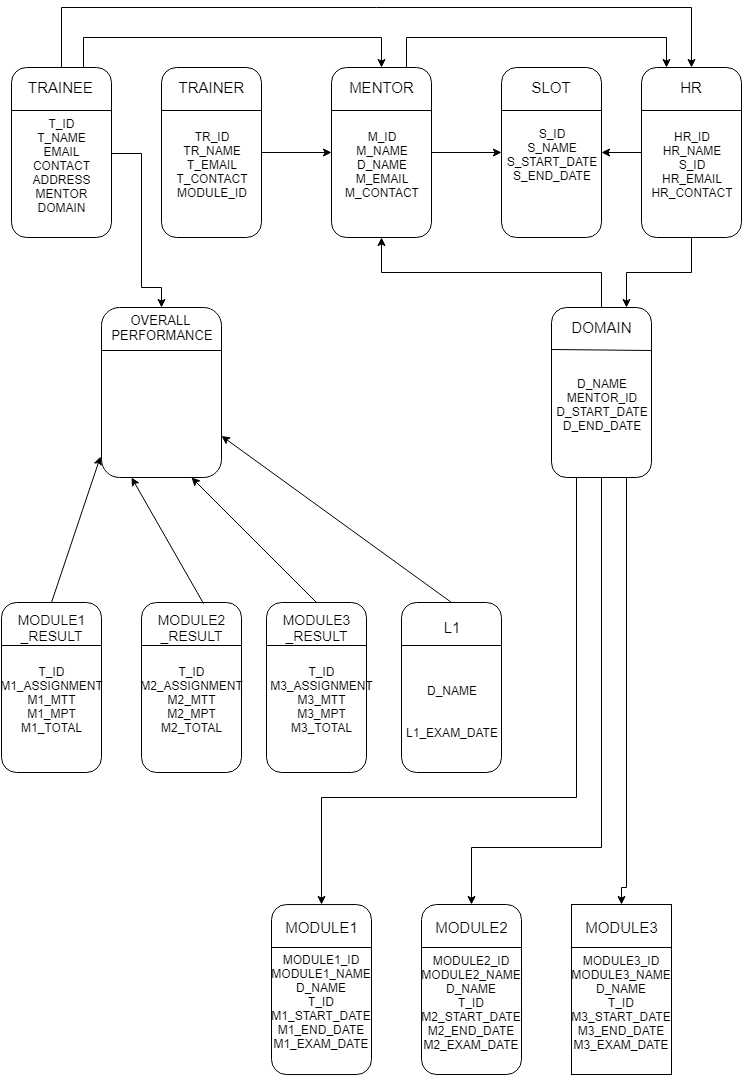

The diagram above was exported from draw.io. Its source (the exported page's mxGraphModel, read from the mxfile embedded in the PNG):
<mxGraphModel dx="1024" dy="492" grid="1" gridSize="10" guides="1" tooltips="1" connect="1" arrows="1" fold="1" page="1" pageScale="1" pageWidth="850" pageHeight="1100" math="0" shadow="0">
  <root>
    <mxCell id="0" />
    <mxCell id="1" parent="0" />
    <mxCell id="50" style="edgeStyle=orthogonalEdgeStyle;rounded=0;html=1;exitX=1;exitY=0.5;entryX=0;entryY=0.5;jettySize=auto;orthogonalLoop=1;" edge="1" parent="1" source="3" target="5">
      <mxGeometry relative="1" as="geometry" />
    </mxCell>
    <mxCell id="3" value="" style="rounded=1;whiteSpace=wrap;html=1;" vertex="1" parent="1">
      <mxGeometry x="220" y="70" width="100" height="170" as="geometry" />
    </mxCell>
    <mxCell id="55" style="edgeStyle=orthogonalEdgeStyle;rounded=0;html=1;exitX=1;exitY=0.5;entryX=0.5;entryY=0;jettySize=auto;orthogonalLoop=1;" edge="1" parent="1" source="4" target="8">
      <mxGeometry relative="1" as="geometry">
        <Array as="points">
          <mxPoint x="200" y="156" />
          <mxPoint x="200" y="290" />
          <mxPoint x="220" y="290" />
        </Array>
      </mxGeometry>
    </mxCell>
    <mxCell id="4" value="" style="rounded=1;whiteSpace=wrap;html=1;" vertex="1" parent="1">
      <mxGeometry x="70" y="70" width="100" height="170" as="geometry" />
    </mxCell>
    <mxCell id="51" style="edgeStyle=orthogonalEdgeStyle;rounded=0;html=1;exitX=1;exitY=0.5;entryX=0;entryY=0.5;jettySize=auto;orthogonalLoop=1;" edge="1" parent="1" source="5" target="6">
      <mxGeometry relative="1" as="geometry" />
    </mxCell>
    <mxCell id="54" style="edgeStyle=orthogonalEdgeStyle;rounded=0;html=1;exitX=0.75;exitY=0;entryX=0.25;entryY=0;jettySize=auto;orthogonalLoop=1;" edge="1" parent="1" source="5" target="7">
      <mxGeometry relative="1" as="geometry">
        <Array as="points">
          <mxPoint x="465" y="40" />
          <mxPoint x="725" y="40" />
        </Array>
      </mxGeometry>
    </mxCell>
    <mxCell id="5" value="" style="rounded=1;whiteSpace=wrap;html=1;" vertex="1" parent="1">
      <mxGeometry x="390" y="70" width="100" height="170" as="geometry" />
    </mxCell>
    <mxCell id="6" value="" style="rounded=1;whiteSpace=wrap;html=1;" vertex="1" parent="1">
      <mxGeometry x="560" y="70" width="100" height="170" as="geometry" />
    </mxCell>
    <mxCell id="52" style="edgeStyle=orthogonalEdgeStyle;rounded=0;html=1;exitX=0;exitY=0.5;jettySize=auto;orthogonalLoop=1;" edge="1" parent="1" source="7" target="6">
      <mxGeometry relative="1" as="geometry" />
    </mxCell>
    <mxCell id="57" style="edgeStyle=orthogonalEdgeStyle;rounded=0;html=1;exitX=0.5;exitY=1;entryX=0.75;entryY=0;jettySize=auto;orthogonalLoop=1;" edge="1" parent="1" source="7" target="9">
      <mxGeometry relative="1" as="geometry" />
    </mxCell>
    <mxCell id="7" value="" style="rounded=1;whiteSpace=wrap;html=1;" vertex="1" parent="1">
      <mxGeometry x="700" y="70" width="100" height="170" as="geometry" />
    </mxCell>
    <mxCell id="8" value="" style="rounded=1;whiteSpace=wrap;html=1;" vertex="1" parent="1">
      <mxGeometry x="160" y="310" width="120" height="170" as="geometry" />
    </mxCell>
    <mxCell id="56" style="edgeStyle=orthogonalEdgeStyle;rounded=0;html=1;exitX=0.5;exitY=0;entryX=0.5;entryY=1;jettySize=auto;orthogonalLoop=1;" edge="1" parent="1" source="9" target="5">
      <mxGeometry relative="1" as="geometry" />
    </mxCell>
    <mxCell id="63" style="edgeStyle=orthogonalEdgeStyle;rounded=0;html=1;exitX=0.25;exitY=1;entryX=0.5;entryY=0;jettySize=auto;orthogonalLoop=1;" edge="1" parent="1" source="9" target="14">
      <mxGeometry relative="1" as="geometry">
        <Array as="points">
          <mxPoint x="635" y="800" />
          <mxPoint x="380" y="800" />
        </Array>
      </mxGeometry>
    </mxCell>
    <mxCell id="64" style="edgeStyle=orthogonalEdgeStyle;rounded=0;html=1;exitX=0.5;exitY=1;entryX=0.5;entryY=0;jettySize=auto;orthogonalLoop=1;" edge="1" parent="1" source="9" target="17">
      <mxGeometry relative="1" as="geometry">
        <Array as="points">
          <mxPoint x="660" y="850" />
          <mxPoint x="530" y="850" />
        </Array>
      </mxGeometry>
    </mxCell>
    <mxCell id="65" style="edgeStyle=orthogonalEdgeStyle;rounded=0;html=1;exitX=0.75;exitY=1;entryX=0.5;entryY=0;jettySize=auto;orthogonalLoop=1;" edge="1" parent="1" source="9" target="18">
      <mxGeometry relative="1" as="geometry">
        <Array as="points">
          <mxPoint x="685" y="890" />
          <mxPoint x="680" y="890" />
        </Array>
      </mxGeometry>
    </mxCell>
    <mxCell id="9" value="" style="rounded=1;whiteSpace=wrap;html=1;" vertex="1" parent="1">
      <mxGeometry x="610" y="310" width="100" height="170" as="geometry" />
    </mxCell>
    <mxCell id="10" value="" style="rounded=1;whiteSpace=wrap;html=1;" vertex="1" parent="1">
      <mxGeometry x="60" y="605" width="100" height="170" as="geometry" />
    </mxCell>
    <mxCell id="11" value="" style="rounded=1;whiteSpace=wrap;html=1;" vertex="1" parent="1">
      <mxGeometry x="200" y="605" width="100" height="170" as="geometry" />
    </mxCell>
    <mxCell id="12" value="" style="rounded=1;whiteSpace=wrap;html=1;" vertex="1" parent="1">
      <mxGeometry x="325" y="605" width="100" height="170" as="geometry" />
    </mxCell>
    <mxCell id="13" value="" style="rounded=1;whiteSpace=wrap;html=1;" vertex="1" parent="1">
      <mxGeometry x="460" y="605" width="100" height="170" as="geometry" />
    </mxCell>
    <mxCell id="14" value="" style="rounded=1;whiteSpace=wrap;html=1;" vertex="1" parent="1">
      <mxGeometry x="330" y="907.0588235294117" width="100" height="170" as="geometry" />
    </mxCell>
    <mxCell id="17" value="" style="rounded=1;whiteSpace=wrap;html=1;" vertex="1" parent="1">
      <mxGeometry x="480" y="907" width="100" height="170" as="geometry" />
    </mxCell>
    <mxCell id="18" value="" style="text;html=1;strokeColor=#000000;fillColor=#ffffff;align=center;verticalAlign=middle;whiteSpace=wrap;rounded=0;fontFamily=Helvetica;fontSize=12;fontColor=#000000;" vertex="1" parent="1">
      <mxGeometry x="630" y="907" width="100" height="170" as="geometry" />
    </mxCell>
    <mxCell id="19" value="" style="endArrow=none;html=1;entryX=1;entryY=0.25;exitX=0;exitY=0.25;" edge="1" parent="1" source="4" target="4">
      <mxGeometry width="50" height="50" relative="1" as="geometry">
        <mxPoint y="180" as="sourcePoint" />
        <mxPoint x="50" y="130" as="targetPoint" />
      </mxGeometry>
    </mxCell>
    <mxCell id="48" style="edgeStyle=orthogonalEdgeStyle;rounded=0;html=1;exitX=0.5;exitY=0;jettySize=auto;orthogonalLoop=1;" edge="1" parent="1" source="20">
      <mxGeometry relative="1" as="geometry">
        <mxPoint x="750" y="70" as="targetPoint" />
        <Array as="points">
          <mxPoint x="120" y="10" />
          <mxPoint x="750" y="10" />
        </Array>
      </mxGeometry>
    </mxCell>
    <mxCell id="53" style="edgeStyle=orthogonalEdgeStyle;rounded=0;html=1;exitX=0.75;exitY=0;entryX=0.5;entryY=0;jettySize=auto;orthogonalLoop=1;" edge="1" parent="1" source="20" target="5">
      <mxGeometry relative="1" as="geometry">
        <Array as="points">
          <mxPoint x="142" y="40" />
          <mxPoint x="440" y="40" />
        </Array>
      </mxGeometry>
    </mxCell>
    <mxCell id="20" value="&lt;font style=&quot;font-size: 15px&quot;&gt;TRAINEE&lt;/font&gt;" style="text;html=1;strokeColor=none;fillColor=none;align=center;verticalAlign=middle;whiteSpace=wrap;rounded=0;" vertex="1" parent="1">
      <mxGeometry x="75" y="70" width="90" height="40" as="geometry" />
    </mxCell>
    <mxCell id="21" value="" style="endArrow=none;html=1;exitX=0;exitY=0.25;entryX=1;entryY=0.25;" edge="1" parent="1" source="3" target="3">
      <mxGeometry width="50" height="50" relative="1" as="geometry">
        <mxPoint x="260" y="190" as="sourcePoint" />
        <mxPoint x="310" y="140" as="targetPoint" />
      </mxGeometry>
    </mxCell>
    <mxCell id="22" value="&lt;font style=&quot;font-size: 15px&quot;&gt;TRAINER&lt;/font&gt;" style="text;html=1;strokeColor=none;fillColor=none;align=center;verticalAlign=middle;whiteSpace=wrap;rounded=0;" vertex="1" parent="1">
      <mxGeometry x="220" y="80" width="100" height="20" as="geometry" />
    </mxCell>
    <mxCell id="23" value="" style="endArrow=none;html=1;exitX=0;exitY=0.25;entryX=1;entryY=0.25;" edge="1" parent="1" source="5" target="5">
      <mxGeometry width="50" height="50" relative="1" as="geometry">
        <mxPoint x="430" y="180" as="sourcePoint" />
        <mxPoint x="480" y="130" as="targetPoint" />
      </mxGeometry>
    </mxCell>
    <mxCell id="24" value="&lt;font style=&quot;font-size: 15px&quot;&gt;MENTOR&lt;/font&gt;" style="text;html=1;strokeColor=none;fillColor=none;align=center;verticalAlign=middle;whiteSpace=wrap;rounded=0;" vertex="1" parent="1">
      <mxGeometry x="390" y="80" width="100" height="20" as="geometry" />
    </mxCell>
    <mxCell id="25" value="" style="endArrow=none;html=1;exitX=0;exitY=0.25;entryX=1;entryY=0.25;" edge="1" parent="1" source="6" target="6">
      <mxGeometry width="50" height="50" relative="1" as="geometry">
        <mxPoint x="590" y="150" as="sourcePoint" />
        <mxPoint x="640" y="100" as="targetPoint" />
      </mxGeometry>
    </mxCell>
    <mxCell id="26" value="&lt;font style=&quot;font-size: 15px&quot;&gt;SLOT&lt;/font&gt;" style="text;html=1;strokeColor=none;fillColor=none;align=center;verticalAlign=middle;whiteSpace=wrap;rounded=0;" vertex="1" parent="1">
      <mxGeometry x="590" y="80" width="40" height="20" as="geometry" />
    </mxCell>
    <mxCell id="27" value="" style="endArrow=none;html=1;exitX=0;exitY=0.25;entryX=1;entryY=0.25;" edge="1" parent="1" source="7" target="7">
      <mxGeometry width="50" height="50" relative="1" as="geometry">
        <mxPoint x="730" y="190" as="sourcePoint" />
        <mxPoint x="780" y="140" as="targetPoint" />
      </mxGeometry>
    </mxCell>
    <mxCell id="28" value="&lt;font style=&quot;font-size: 15px&quot;&gt;HR&lt;/font&gt;" style="text;html=1;strokeColor=none;fillColor=none;align=center;verticalAlign=middle;whiteSpace=wrap;rounded=0;" vertex="1" parent="1">
      <mxGeometry x="700" y="80" width="100" height="20" as="geometry" />
    </mxCell>
    <mxCell id="29" value="" style="endArrow=none;html=1;exitX=0;exitY=0.25;entryX=1;entryY=0.25;" edge="1" parent="1" source="8" target="8">
      <mxGeometry width="50" height="50" relative="1" as="geometry">
        <mxPoint x="200" y="430" as="sourcePoint" />
        <mxPoint x="250" y="380" as="targetPoint" />
      </mxGeometry>
    </mxCell>
    <mxCell id="30" value="&lt;font style=&quot;font-size: 13px&quot;&gt;OVERALL&amp;nbsp;&lt;br&gt;PERFORMANCE&lt;/font&gt;&lt;br&gt;" style="text;html=1;strokeColor=none;fillColor=none;align=center;verticalAlign=middle;whiteSpace=wrap;rounded=0;" vertex="1" parent="1">
      <mxGeometry x="200" y="320" width="40" height="20" as="geometry" />
    </mxCell>
    <mxCell id="31" value="" style="endArrow=none;html=1;entryX=1;entryY=0.25;" edge="1" parent="1" target="9">
      <mxGeometry width="50" height="50" relative="1" as="geometry">
        <mxPoint x="610" y="352" as="sourcePoint" />
        <mxPoint x="580" y="300" as="targetPoint" />
      </mxGeometry>
    </mxCell>
    <mxCell id="32" value="&lt;font style=&quot;font-size: 15px&quot;&gt;DOMAIN&lt;/font&gt;" style="text;html=1;strokeColor=none;fillColor=none;align=center;verticalAlign=middle;whiteSpace=wrap;rounded=0;" vertex="1" parent="1">
      <mxGeometry x="640" y="320" width="40" height="20" as="geometry" />
    </mxCell>
    <mxCell id="33" value="" style="endArrow=none;html=1;exitX=0;exitY=0.25;entryX=1;entryY=0.25;" edge="1" parent="1" source="10" target="10">
      <mxGeometry width="50" height="50" relative="1" as="geometry">
        <mxPoint x="80" y="670" as="sourcePoint" />
        <mxPoint x="130" y="620" as="targetPoint" />
      </mxGeometry>
    </mxCell>
    <mxCell id="34" value="" style="endArrow=none;html=1;exitX=0;exitY=0.25;entryX=1;entryY=0.25;" edge="1" parent="1" source="11" target="11">
      <mxGeometry width="50" height="50" relative="1" as="geometry">
        <mxPoint x="220" y="680" as="sourcePoint" />
        <mxPoint x="270" y="630" as="targetPoint" />
      </mxGeometry>
    </mxCell>
    <mxCell id="35" value="" style="endArrow=none;html=1;exitX=0;exitY=0.25;entryX=1;entryY=0.25;" edge="1" parent="1" source="12" target="12">
      <mxGeometry width="50" height="50" relative="1" as="geometry">
        <mxPoint x="350" y="680" as="sourcePoint" />
        <mxPoint x="400" y="630" as="targetPoint" />
      </mxGeometry>
    </mxCell>
    <mxCell id="36" value="" style="endArrow=none;html=1;exitX=0;exitY=0.25;entryX=1;entryY=0.25;" edge="1" parent="1" source="13" target="13">
      <mxGeometry width="50" height="50" relative="1" as="geometry">
        <mxPoint x="490" y="680" as="sourcePoint" />
        <mxPoint x="540" y="630" as="targetPoint" />
      </mxGeometry>
    </mxCell>
    <mxCell id="37" value="&lt;font style=&quot;font-size: 14px&quot;&gt;MODULE1&lt;br&gt;_RESULT&lt;/font&gt;" style="text;html=1;strokeColor=none;fillColor=none;align=center;verticalAlign=middle;whiteSpace=wrap;rounded=0;" vertex="1" parent="1">
      <mxGeometry x="90" y="620" width="40" height="20" as="geometry" />
    </mxCell>
    <mxCell id="38" value="&lt;font style=&quot;font-size: 14px&quot;&gt;MODULE2&lt;br&gt;_RESULT&lt;/font&gt;" style="text;html=1;strokeColor=none;fillColor=none;align=center;verticalAlign=middle;whiteSpace=wrap;rounded=0;" vertex="1" parent="1">
      <mxGeometry x="230" y="620" width="40" height="20" as="geometry" />
    </mxCell>
    <mxCell id="39" value="&lt;font style=&quot;font-size: 14px&quot;&gt;MODULE3&lt;br&gt;_RESULT&lt;/font&gt;" style="text;html=1;strokeColor=none;fillColor=none;align=center;verticalAlign=middle;whiteSpace=wrap;rounded=0;" vertex="1" parent="1">
      <mxGeometry x="355" y="620" width="40" height="20" as="geometry" />
    </mxCell>
    <mxCell id="40" value="&lt;font style=&quot;font-size: 15px&quot;&gt;L1&lt;/font&gt;" style="text;html=1;strokeColor=none;fillColor=none;align=center;verticalAlign=middle;whiteSpace=wrap;rounded=0;" vertex="1" parent="1">
      <mxGeometry x="490" y="620" width="40" height="20" as="geometry" />
    </mxCell>
    <mxCell id="41" value="" style="endArrow=none;html=1;entryX=1;entryY=0.25;exitX=0;exitY=0.25;" edge="1" parent="1" source="14" target="14">
      <mxGeometry width="50" height="50" relative="1" as="geometry">
        <mxPoint x="230" y="1030" as="sourcePoint" />
        <mxPoint x="280" y="980" as="targetPoint" />
      </mxGeometry>
    </mxCell>
    <mxCell id="42" value="" style="endArrow=none;html=1;entryX=1;entryY=0.25;exitX=0;exitY=0.25;" edge="1" parent="1" source="18" target="18">
      <mxGeometry width="50" height="50" relative="1" as="geometry">
        <mxPoint x="200" y="1010" as="sourcePoint" />
        <mxPoint x="250" y="960" as="targetPoint" />
      </mxGeometry>
    </mxCell>
    <mxCell id="43" value="" style="endArrow=none;html=1;entryX=1;entryY=0.25;exitX=0;exitY=0.25;" edge="1" parent="1" source="17" target="17">
      <mxGeometry width="50" height="50" relative="1" as="geometry">
        <mxPoint x="150" y="1000" as="sourcePoint" />
        <mxPoint x="200" y="950" as="targetPoint" />
      </mxGeometry>
    </mxCell>
    <mxCell id="44" value="&lt;font style=&quot;font-size: 15px&quot;&gt;MODULE1&lt;/font&gt;" style="text;html=1;strokeColor=none;fillColor=none;align=center;verticalAlign=middle;whiteSpace=wrap;rounded=0;" vertex="1" parent="1">
      <mxGeometry x="360" y="920" width="40" height="20" as="geometry" />
    </mxCell>
    <mxCell id="45" value="&lt;font style=&quot;font-size: 15px&quot;&gt;MODULE2&lt;/font&gt;" style="text;html=1;strokeColor=none;fillColor=none;align=center;verticalAlign=middle;whiteSpace=wrap;rounded=0;" vertex="1" parent="1">
      <mxGeometry x="510" y="920" width="40" height="20" as="geometry" />
    </mxCell>
    <mxCell id="46" value="&lt;font style=&quot;font-size: 15px&quot;&gt;MODULE3&lt;/font&gt;" style="text;html=1;strokeColor=none;fillColor=none;align=center;verticalAlign=middle;whiteSpace=wrap;rounded=0;" vertex="1" parent="1">
      <mxGeometry x="660" y="920" width="40" height="20" as="geometry" />
    </mxCell>
    <mxCell id="59" value="" style="endArrow=classic;html=1;entryX=-0.011;entryY=0.877;entryPerimeter=0;exitX=0.5;exitY=0;" edge="1" parent="1" source="10" target="8">
      <mxGeometry width="50" height="50" relative="1" as="geometry">
        <mxPoint x="50" y="540" as="sourcePoint" />
        <mxPoint x="100" y="490" as="targetPoint" />
      </mxGeometry>
    </mxCell>
    <mxCell id="60" value="" style="endArrow=classic;html=1;entryX=0.25;entryY=1;exitX=0.622;exitY=0.007;exitPerimeter=0;" edge="1" parent="1" source="11" target="8">
      <mxGeometry width="50" height="50" relative="1" as="geometry">
        <mxPoint x="180" y="550" as="sourcePoint" />
        <mxPoint x="230" y="500" as="targetPoint" />
      </mxGeometry>
    </mxCell>
    <mxCell id="61" value="" style="endArrow=classic;html=1;entryX=0.75;entryY=1;exitX=0.5;exitY=0;" edge="1" parent="1" source="12" target="8">
      <mxGeometry width="50" height="50" relative="1" as="geometry">
        <mxPoint x="270" y="575" as="sourcePoint" />
        <mxPoint x="320" y="525" as="targetPoint" />
      </mxGeometry>
    </mxCell>
    <mxCell id="62" value="" style="endArrow=classic;html=1;exitX=0.5;exitY=0;" edge="1" parent="1" source="13" target="8">
      <mxGeometry width="50" height="50" relative="1" as="geometry">
        <mxPoint x="465" y="560" as="sourcePoint" />
        <mxPoint x="515" y="510" as="targetPoint" />
      </mxGeometry>
    </mxCell>
    <mxCell id="68" value="&lt;p style=&quot;line-height: 0%&quot;&gt;&lt;/p&gt;&lt;table&gt;&lt;tbody&gt;&lt;tr&gt;&lt;td valign=&quot;top&quot;&gt;&lt;p&gt;&lt;span lang=&quot;EN-US&quot;&gt;D_NAME&lt;/span&gt;&lt;/p&gt;&lt;/td&gt;&lt;/tr&gt;&lt;tr&gt;&lt;td valign=&quot;top&quot;&gt;&lt;p&gt;&lt;span lang=&quot;EN-US&quot;&gt;L1_EXAM_DATE &lt;/span&gt;&lt;/p&gt;&lt;/td&gt;&lt;/tr&gt;&lt;/tbody&gt;&lt;/table&gt;&lt;p&gt;&lt;/p&gt;" style="text;html=1;strokeColor=none;fillColor=none;align=center;verticalAlign=middle;whiteSpace=wrap;rounded=0;" vertex="1" parent="1">
      <mxGeometry x="490" y="700.1666666666666" width="40" height="20" as="geometry" />
    </mxCell>
    <mxCell id="73" value="TR_ID&lt;br&gt;TR_NAME&lt;br&gt;T_EMAIL&lt;br&gt;T_CONTACT&lt;br&gt;MODULE_ID&lt;br&gt;" style="text;html=1;strokeColor=none;fillColor=none;align=center;verticalAlign=middle;whiteSpace=wrap;rounded=0;" vertex="1" parent="1">
      <mxGeometry x="250" y="155" width="40" height="20" as="geometry" />
    </mxCell>
    <mxCell id="75" value="S_ID&lt;br&gt;S_NAME&lt;br&gt;S_START_DATE&lt;br&gt;S_END_DATE&lt;br&gt;" style="text;html=1;strokeColor=none;fillColor=none;align=center;verticalAlign=middle;whiteSpace=wrap;rounded=0;" vertex="1" parent="1">
      <mxGeometry x="590" y="145" width="40" height="20" as="geometry" />
    </mxCell>
    <mxCell id="77" value="T_ID&lt;br&gt;T_NAME&lt;br&gt;EMAIL&lt;br&gt;CONTACT&lt;br&gt;ADDRESS&lt;br&gt;MENTOR&lt;br&gt;DOMAIN&lt;br&gt;" style="text;html=1;strokeColor=none;fillColor=none;align=center;verticalAlign=middle;whiteSpace=wrap;rounded=0;" vertex="1" parent="1">
      <mxGeometry x="100" y="155" width="40" height="20" as="geometry" />
    </mxCell>
    <mxCell id="78" value="D_NAME&lt;br&gt;MENTOR_ID&lt;br&gt;D_START_DATE&lt;br&gt;D_END_DATE&lt;br&gt;" style="text;html=1;strokeColor=none;fillColor=none;align=center;verticalAlign=middle;whiteSpace=wrap;rounded=0;" vertex="1" parent="1">
      <mxGeometry x="640" y="395" width="40" height="20" as="geometry" />
    </mxCell>
    <mxCell id="79" value="MODULE1_ID&lt;br&gt;MODULE1_NAME&lt;br&gt;D_NAME&lt;br&gt;T_ID&lt;br&gt;M1_START_DATE&lt;br&gt;M1_END_DATE&lt;br&gt;M1_EXAM_DATE&lt;br&gt;" style="text;html=1;strokeColor=none;fillColor=none;align=center;verticalAlign=middle;whiteSpace=wrap;rounded=0;" vertex="1" parent="1">
      <mxGeometry x="360" y="991.8333333333334" width="40" height="20" as="geometry" />
    </mxCell>
    <mxCell id="80" value="HR_ID&lt;br&gt;HR_NAME&lt;br&gt;S_ID&lt;br&gt;HR_EMAIL&lt;br&gt;HR_CONTACT&lt;br&gt;" style="text;html=1;strokeColor=none;fillColor=none;align=center;verticalAlign=middle;whiteSpace=wrap;rounded=0;" vertex="1" parent="1">
      <mxGeometry x="730" y="155" width="40" height="20" as="geometry" />
    </mxCell>
    <mxCell id="81" value="MODULE2_ID&lt;br&gt;MODULE2_NAME&lt;br&gt;D_NAME&lt;br&gt;T_ID&lt;br&gt;M2_START_DATE&lt;br&gt;M2_END_DATE&lt;br&gt;M2_EXAM_DATE" style="text;html=1;strokeColor=none;fillColor=none;align=center;verticalAlign=middle;whiteSpace=wrap;rounded=0;" vertex="1" parent="1">
      <mxGeometry x="510" y="992" width="40" height="20" as="geometry" />
    </mxCell>
    <mxCell id="82" value="MODULE3_ID&lt;br&gt;MODULE3_NAME&lt;br&gt;D_NAME&lt;br&gt;T_ID&lt;br&gt;M3_START_DATE&lt;br&gt;M3_END_DATE&lt;br&gt;M3_EXAM_DATE" style="text;html=1;strokeColor=none;fillColor=none;align=center;verticalAlign=middle;whiteSpace=wrap;rounded=0;" vertex="1" parent="1">
      <mxGeometry x="660" y="992" width="40" height="20" as="geometry" />
    </mxCell>
    <mxCell id="83" value="T_ID&lt;br&gt;M1_ASSIGNMENT&lt;br&gt;M1_MTT&lt;br&gt;M1_MPT&lt;br&gt;M1_TOTAL&lt;br&gt;" style="text;html=1;strokeColor=none;fillColor=none;align=center;verticalAlign=middle;whiteSpace=wrap;rounded=0;" vertex="1" parent="1">
      <mxGeometry x="90" y="690" width="40" height="20" as="geometry" />
    </mxCell>
    <mxCell id="84" value="T_ID&lt;br&gt;M2_ASSIGNMENT&lt;br&gt;M2_MTT&lt;br&gt;M2_MPT&lt;br&gt;M2_TOTAL&lt;br&gt;" style="text;html=1;strokeColor=none;fillColor=none;align=center;verticalAlign=middle;whiteSpace=wrap;rounded=0;" vertex="1" parent="1">
      <mxGeometry x="230" y="690" width="40" height="20" as="geometry" />
    </mxCell>
    <mxCell id="85" value="T_ID&lt;br&gt;M3_ASSIGNMENT&lt;br&gt;M3_MTT&lt;br&gt;M3_MPT&lt;br&gt;M3_TOTAL&lt;br&gt;" style="text;html=1;strokeColor=none;fillColor=none;align=center;verticalAlign=middle;whiteSpace=wrap;rounded=0;" vertex="1" parent="1">
      <mxGeometry x="360" y="690" width="40" height="20" as="geometry" />
    </mxCell>
    <mxCell id="88" value="M_ID&lt;br&gt;M_NAME&lt;br&gt;D_NAME&lt;br&gt;M_EMAIL&lt;br&gt;M_CONTACT&lt;br&gt;" style="text;html=1;strokeColor=none;fillColor=none;align=center;verticalAlign=middle;whiteSpace=wrap;rounded=0;" vertex="1" parent="1">
      <mxGeometry x="420" y="155" width="40" height="20" as="geometry" />
    </mxCell>
  </root>
</mxGraphModel>